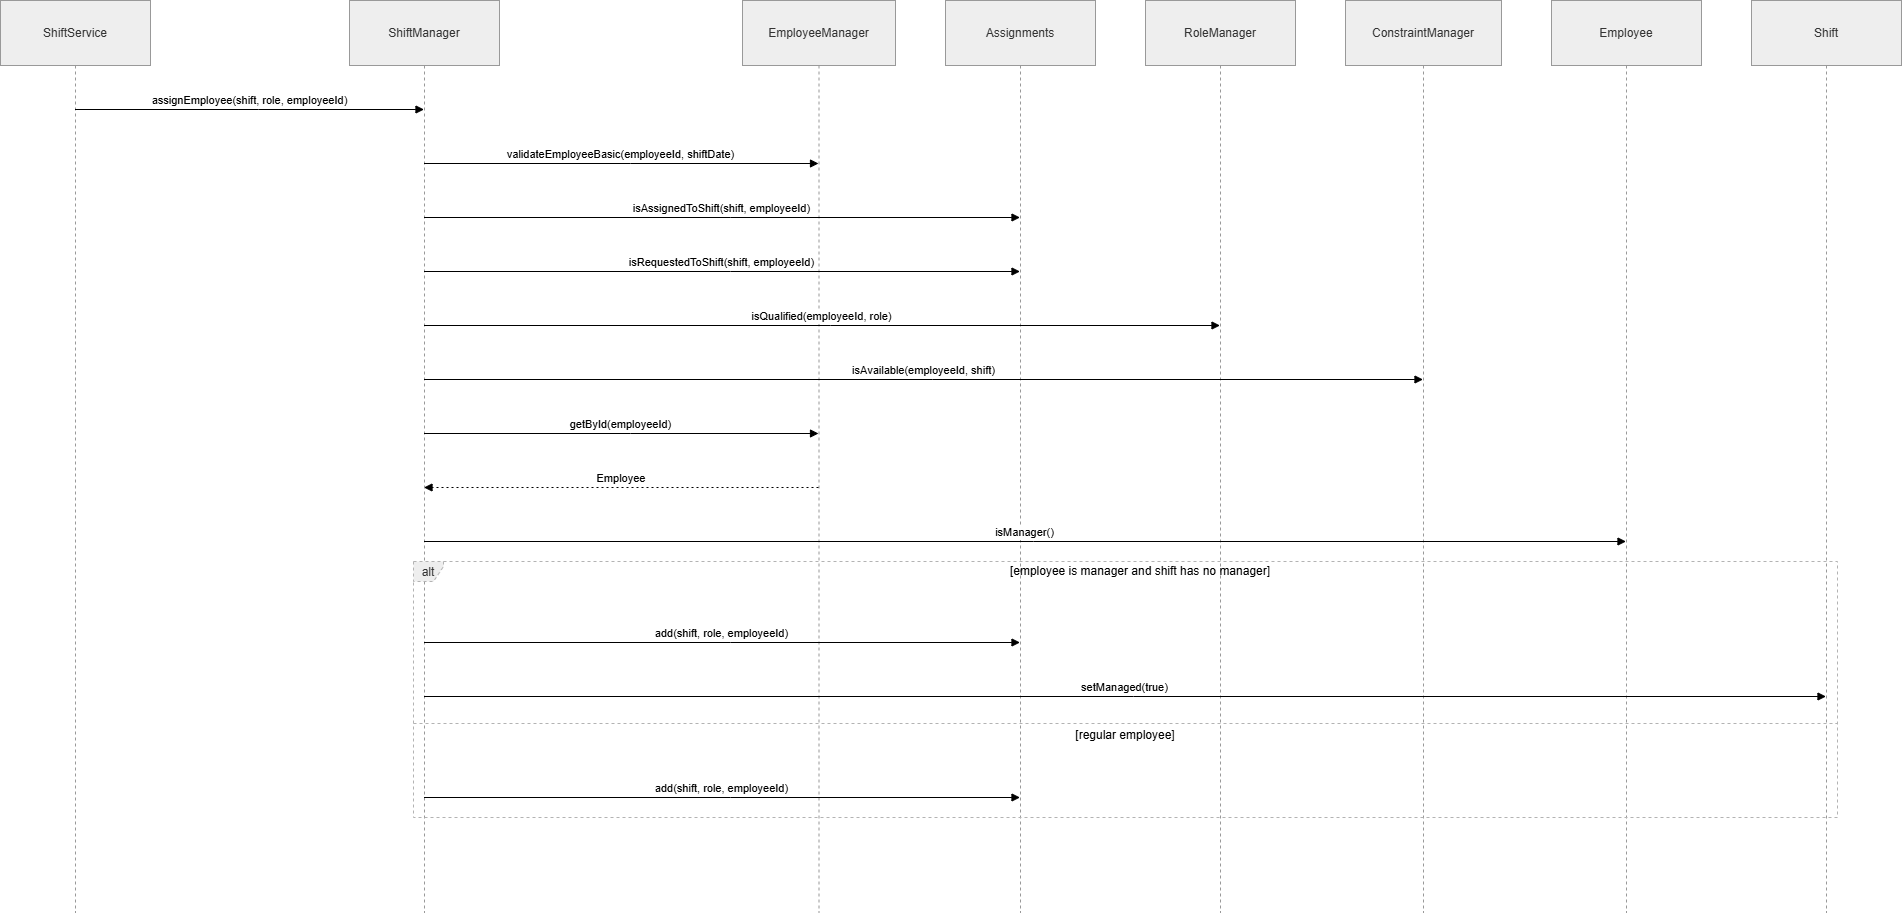

The diagram above was exported from draw.io. Its source (the exported page's mxGraphModel, read from the mxfile embedded in the PNG):
<mxGraphModel dx="2133" dy="984" grid="1" gridSize="10" guides="1" tooltips="1" connect="1" arrows="1" fold="1" page="1" pageScale="1" pageWidth="827" pageHeight="1169" math="0" shadow="0">
  <root>
    <mxCell id="0" />
    <mxCell id="1" parent="0" />
    <mxCell id="YAYypOeHF8MYbpxLXYah-1" parent="1" style="shape=umlLifeline;perimeter=lifelinePerimeter;whiteSpace=wrap;container=1;dropTarget=0;collapsible=0;recursiveResize=0;outlineConnect=0;portConstraint=eastwest;newEdgeStyle={&quot;edgeStyle&quot;:&quot;elbowEdgeStyle&quot;,&quot;elbow&quot;:&quot;vertical&quot;,&quot;curved&quot;:0,&quot;rounded&quot;:0};size=65;fillColor=light-dark(#eeeeee,#1f2020);strokeColor=light-dark(#999999,#cccccc);fontColor=light-dark(#333333,#cccccc);" value="ShiftService" vertex="1">
      <mxGeometry height="912" width="150" x="20" y="20" as="geometry" />
    </mxCell>
    <mxCell id="YAYypOeHF8MYbpxLXYah-2" parent="1" style="shape=umlLifeline;perimeter=lifelinePerimeter;whiteSpace=wrap;container=1;dropTarget=0;collapsible=0;recursiveResize=0;outlineConnect=0;portConstraint=eastwest;newEdgeStyle={&quot;edgeStyle&quot;:&quot;elbowEdgeStyle&quot;,&quot;elbow&quot;:&quot;vertical&quot;,&quot;curved&quot;:0,&quot;rounded&quot;:0};size=65;fillColor=light-dark(#eeeeee,#1f2020);strokeColor=light-dark(#999999,#cccccc);fontColor=light-dark(#333333,#cccccc);" value="ShiftManager" vertex="1">
      <mxGeometry height="912" width="150" x="369" y="20" as="geometry" />
    </mxCell>
    <mxCell id="YAYypOeHF8MYbpxLXYah-3" parent="1" style="shape=umlLifeline;perimeter=lifelinePerimeter;whiteSpace=wrap;container=1;dropTarget=0;collapsible=0;recursiveResize=0;outlineConnect=0;portConstraint=eastwest;newEdgeStyle={&quot;edgeStyle&quot;:&quot;elbowEdgeStyle&quot;,&quot;elbow&quot;:&quot;vertical&quot;,&quot;curved&quot;:0,&quot;rounded&quot;:0};size=65;fillColor=light-dark(#eeeeee,#1f2020);strokeColor=light-dark(#999999,#cccccc);fontColor=light-dark(#333333,#cccccc);" value="EmployeeManager" vertex="1">
      <mxGeometry height="912" width="153" x="762" y="20" as="geometry" />
    </mxCell>
    <mxCell id="YAYypOeHF8MYbpxLXYah-4" parent="1" style="shape=umlLifeline;perimeter=lifelinePerimeter;whiteSpace=wrap;container=1;dropTarget=0;collapsible=0;recursiveResize=0;outlineConnect=0;portConstraint=eastwest;newEdgeStyle={&quot;edgeStyle&quot;:&quot;elbowEdgeStyle&quot;,&quot;elbow&quot;:&quot;vertical&quot;,&quot;curved&quot;:0,&quot;rounded&quot;:0};size=65;fillColor=light-dark(#eeeeee,#1f2020);strokeColor=light-dark(#999999,#cccccc);fontColor=light-dark(#333333,#cccccc);" value="Assignments" vertex="1">
      <mxGeometry height="912" width="150" x="965" y="20" as="geometry" />
    </mxCell>
    <mxCell id="YAYypOeHF8MYbpxLXYah-5" parent="1" style="shape=umlLifeline;perimeter=lifelinePerimeter;whiteSpace=wrap;container=1;dropTarget=0;collapsible=0;recursiveResize=0;outlineConnect=0;portConstraint=eastwest;newEdgeStyle={&quot;edgeStyle&quot;:&quot;elbowEdgeStyle&quot;,&quot;elbow&quot;:&quot;vertical&quot;,&quot;curved&quot;:0,&quot;rounded&quot;:0};size=65;fillColor=light-dark(#eeeeee,#1f2020);strokeColor=light-dark(#999999,#cccccc);fontColor=light-dark(#333333,#cccccc);" value="RoleManager" vertex="1">
      <mxGeometry height="912" width="150" x="1165" y="20" as="geometry" />
    </mxCell>
    <mxCell id="YAYypOeHF8MYbpxLXYah-6" parent="1" style="shape=umlLifeline;perimeter=lifelinePerimeter;whiteSpace=wrap;container=1;dropTarget=0;collapsible=0;recursiveResize=0;outlineConnect=0;portConstraint=eastwest;newEdgeStyle={&quot;edgeStyle&quot;:&quot;elbowEdgeStyle&quot;,&quot;elbow&quot;:&quot;vertical&quot;,&quot;curved&quot;:0,&quot;rounded&quot;:0};size=65;fillColor=light-dark(#eeeeee,#1f2020);strokeColor=light-dark(#999999,#cccccc);fontColor=light-dark(#333333,#cccccc);" value="ConstraintManager" vertex="1">
      <mxGeometry height="912" width="156" x="1365" y="20" as="geometry" />
    </mxCell>
    <mxCell id="YAYypOeHF8MYbpxLXYah-7" parent="1" style="shape=umlLifeline;perimeter=lifelinePerimeter;whiteSpace=wrap;container=1;dropTarget=0;collapsible=0;recursiveResize=0;outlineConnect=0;portConstraint=eastwest;newEdgeStyle={&quot;edgeStyle&quot;:&quot;elbowEdgeStyle&quot;,&quot;elbow&quot;:&quot;vertical&quot;,&quot;curved&quot;:0,&quot;rounded&quot;:0};size=65;fillColor=light-dark(#eeeeee,#1f2020);strokeColor=light-dark(#999999,#cccccc);fontColor=light-dark(#333333,#cccccc);" value="Employee" vertex="1">
      <mxGeometry height="912" width="150" x="1571" y="20" as="geometry" />
    </mxCell>
    <mxCell id="YAYypOeHF8MYbpxLXYah-8" parent="1" style="shape=umlLifeline;perimeter=lifelinePerimeter;whiteSpace=wrap;container=1;dropTarget=0;collapsible=0;recursiveResize=0;outlineConnect=0;portConstraint=eastwest;newEdgeStyle={&quot;edgeStyle&quot;:&quot;elbowEdgeStyle&quot;,&quot;elbow&quot;:&quot;vertical&quot;,&quot;curved&quot;:0,&quot;rounded&quot;:0};size=65;fillColor=light-dark(#eeeeee,#1f2020);strokeColor=light-dark(#999999,#cccccc);fontColor=light-dark(#333333,#cccccc);" value="Shift" vertex="1">
      <mxGeometry height="912" width="150" x="1771" y="20" as="geometry" />
    </mxCell>
    <mxCell id="YAYypOeHF8MYbpxLXYah-9" parent="1" style="shape=umlFrame;dashed=1;pointerEvents=0;dropTarget=0;strokeColor=#B3B3B3;height=20;width=30;fillColor=light-dark(#eeeeee,#1f2020);fontColor=light-dark(#333333,#cccccc);" value="alt" vertex="1">
      <mxGeometry height="256" width="1424" x="433" y="581" as="geometry" />
    </mxCell>
    <mxCell id="YAYypOeHF8MYbpxLXYah-10" parent="YAYypOeHF8MYbpxLXYah-9" style="text;strokeColor=none;fillColor=none;align=center;verticalAlign=middle;whiteSpace=wrap;" value="[employee is manager and shift has no manager]" vertex="1">
      <mxGeometry height="20" width="1394" x="30" as="geometry" />
    </mxCell>
    <mxCell id="YAYypOeHF8MYbpxLXYah-11" parent="YAYypOeHF8MYbpxLXYah-9" style="shape=line;dashed=1;whiteSpace=wrap;verticalAlign=top;labelPosition=center;verticalLabelPosition=middle;align=center;strokeColor=#B3B3B3;" value="[regular employee]" vertex="1">
      <mxGeometry height="4" width="1424" y="160" as="geometry" />
    </mxCell>
    <mxCell id="YAYypOeHF8MYbpxLXYah-12" edge="1" parent="1" source="YAYypOeHF8MYbpxLXYah-1" style="verticalAlign=bottom;edgeStyle=elbowEdgeStyle;elbow=vertical;curved=0;rounded=0;endArrow=block;" target="YAYypOeHF8MYbpxLXYah-2" value="assignEmployee(shift, role, employeeId)">
      <mxGeometry relative="1" as="geometry">
        <Array as="points">
          <mxPoint x="278" y="129" />
        </Array>
      </mxGeometry>
    </mxCell>
    <mxCell id="YAYypOeHF8MYbpxLXYah-13" edge="1" parent="1" source="YAYypOeHF8MYbpxLXYah-2" style="verticalAlign=bottom;edgeStyle=elbowEdgeStyle;elbow=vertical;curved=0;rounded=0;endArrow=block;" target="YAYypOeHF8MYbpxLXYah-3" value="validateEmployeeBasic(employeeId, shiftDate)">
      <mxGeometry relative="1" as="geometry">
        <Array as="points">
          <mxPoint x="650" y="183" />
        </Array>
      </mxGeometry>
    </mxCell>
    <mxCell id="YAYypOeHF8MYbpxLXYah-14" edge="1" parent="1" source="YAYypOeHF8MYbpxLXYah-2" style="verticalAlign=bottom;edgeStyle=elbowEdgeStyle;elbow=vertical;curved=0;rounded=0;endArrow=block;" target="YAYypOeHF8MYbpxLXYah-4" value="isAssignedToShift(shift, employeeId)">
      <mxGeometry relative="1" as="geometry">
        <Array as="points">
          <mxPoint x="750" y="237" />
        </Array>
      </mxGeometry>
    </mxCell>
    <mxCell id="YAYypOeHF8MYbpxLXYah-15" edge="1" parent="1" source="YAYypOeHF8MYbpxLXYah-2" style="verticalAlign=bottom;edgeStyle=elbowEdgeStyle;elbow=vertical;curved=0;rounded=0;endArrow=block;" target="YAYypOeHF8MYbpxLXYah-4" value="isRequestedToShift(shift, employeeId)">
      <mxGeometry relative="1" as="geometry">
        <Array as="points">
          <mxPoint x="750" y="291" />
        </Array>
      </mxGeometry>
    </mxCell>
    <mxCell id="YAYypOeHF8MYbpxLXYah-16" edge="1" parent="1" source="YAYypOeHF8MYbpxLXYah-2" style="verticalAlign=bottom;edgeStyle=elbowEdgeStyle;elbow=vertical;curved=0;rounded=0;endArrow=block;" target="YAYypOeHF8MYbpxLXYah-5" value="isQualified(employeeId, role)">
      <mxGeometry relative="1" as="geometry">
        <Array as="points">
          <mxPoint x="850" y="345" />
        </Array>
      </mxGeometry>
    </mxCell>
    <mxCell id="YAYypOeHF8MYbpxLXYah-17" edge="1" parent="1" source="YAYypOeHF8MYbpxLXYah-2" style="verticalAlign=bottom;edgeStyle=elbowEdgeStyle;elbow=vertical;curved=0;rounded=0;endArrow=block;" target="YAYypOeHF8MYbpxLXYah-6" value="isAvailable(employeeId, shift)">
      <mxGeometry relative="1" as="geometry">
        <Array as="points">
          <mxPoint x="952" y="399" />
        </Array>
      </mxGeometry>
    </mxCell>
    <mxCell id="YAYypOeHF8MYbpxLXYah-18" edge="1" parent="1" source="YAYypOeHF8MYbpxLXYah-2" style="verticalAlign=bottom;edgeStyle=elbowEdgeStyle;elbow=vertical;curved=0;rounded=0;endArrow=block;" target="YAYypOeHF8MYbpxLXYah-3" value="getById(employeeId)">
      <mxGeometry relative="1" as="geometry">
        <Array as="points">
          <mxPoint x="650" y="453" />
        </Array>
      </mxGeometry>
    </mxCell>
    <mxCell id="YAYypOeHF8MYbpxLXYah-19" edge="1" parent="1" source="YAYypOeHF8MYbpxLXYah-3" style="verticalAlign=bottom;edgeStyle=elbowEdgeStyle;elbow=vertical;curved=0;rounded=0;dashed=1;dashPattern=2 3;endArrow=block;" target="YAYypOeHF8MYbpxLXYah-2" value="Employee">
      <mxGeometry relative="1" as="geometry">
        <Array as="points">
          <mxPoint x="653" y="507" />
        </Array>
      </mxGeometry>
    </mxCell>
    <mxCell id="YAYypOeHF8MYbpxLXYah-20" edge="1" parent="1" source="YAYypOeHF8MYbpxLXYah-2" style="verticalAlign=bottom;edgeStyle=elbowEdgeStyle;elbow=vertical;curved=0;rounded=0;endArrow=block;" target="YAYypOeHF8MYbpxLXYah-7" value="isManager()">
      <mxGeometry relative="1" as="geometry">
        <Array as="points">
          <mxPoint x="1053" y="561" />
        </Array>
      </mxGeometry>
    </mxCell>
    <mxCell id="YAYypOeHF8MYbpxLXYah-21" edge="1" parent="1" source="YAYypOeHF8MYbpxLXYah-2" style="verticalAlign=bottom;edgeStyle=elbowEdgeStyle;elbow=vertical;curved=0;rounded=0;endArrow=block;" target="YAYypOeHF8MYbpxLXYah-4" value="add(shift, role, employeeId)">
      <mxGeometry relative="1" as="geometry">
        <Array as="points">
          <mxPoint x="750" y="662" />
        </Array>
      </mxGeometry>
    </mxCell>
    <mxCell id="YAYypOeHF8MYbpxLXYah-22" edge="1" parent="1" source="YAYypOeHF8MYbpxLXYah-2" style="verticalAlign=bottom;edgeStyle=elbowEdgeStyle;elbow=vertical;curved=0;rounded=0;endArrow=block;" target="YAYypOeHF8MYbpxLXYah-8" value="setManaged(true)">
      <mxGeometry relative="1" as="geometry">
        <Array as="points">
          <mxPoint x="1153" y="716" />
        </Array>
      </mxGeometry>
    </mxCell>
    <mxCell id="YAYypOeHF8MYbpxLXYah-23" edge="1" parent="1" source="YAYypOeHF8MYbpxLXYah-2" style="verticalAlign=bottom;edgeStyle=elbowEdgeStyle;elbow=vertical;curved=0;rounded=0;endArrow=block;" target="YAYypOeHF8MYbpxLXYah-4" value="add(shift, role, employeeId)">
      <mxGeometry relative="1" as="geometry">
        <Array as="points">
          <mxPoint x="750" y="817" />
        </Array>
      </mxGeometry>
    </mxCell>
  </root>
</mxGraphModel>